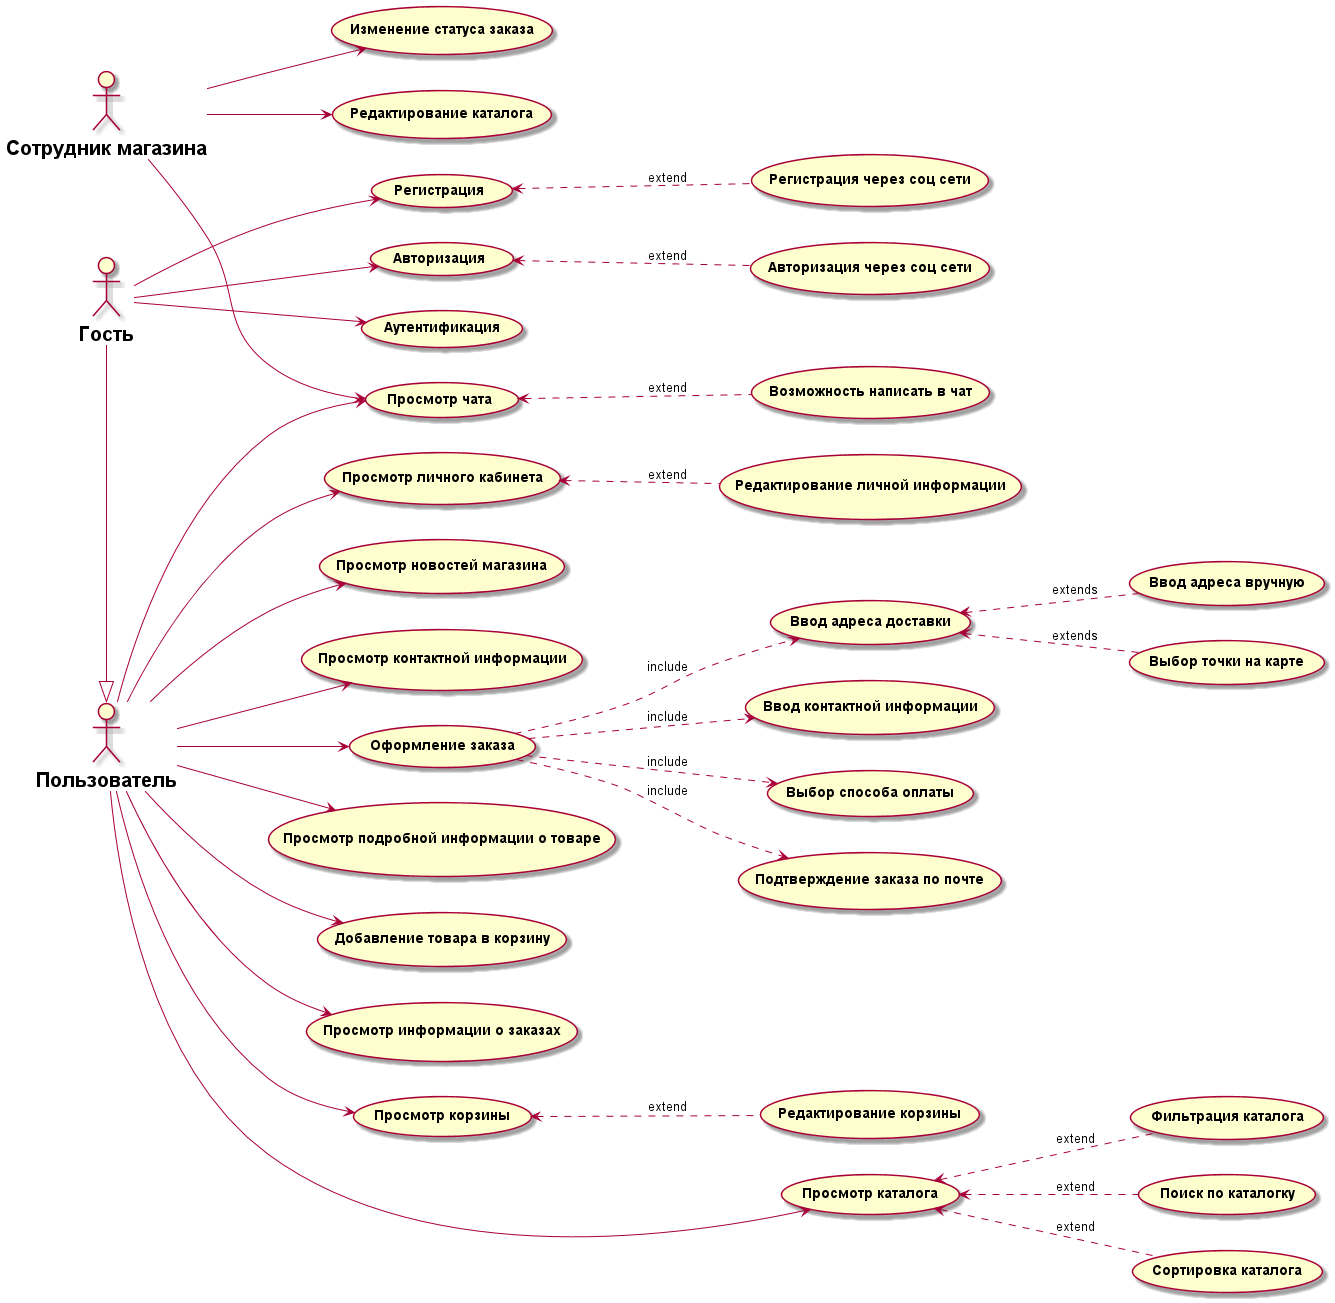

The diagram above was rendered by PlantUML. Its source (embedded in the PNG):
@startuml

skinparam ActorFontSize 20
skinparam ActorFontStyle bold
skinparam UsecaseFontStyle bold

left to right direction

' actors

actor "Гость" as Guest
actor "Пользователь" as User
actor "Сотрудник магазина" as Worker

' use cases

usecase "Регистрация" as Registration
usecase "Редактирование каталога" as EditCatalog
usecase "Регистрация через соц сети" as RegistrationSN
usecase "Авторизация" as Authorisation
usecase "Аутентификация" as Authentification
usecase "Просмотр новостей магазина" as ViewNews
usecase "Авторизация через соц сети" as AuthorisationSN
usecase "Просмотр личного кабинета" as ViewAccount
usecase "Редактирование личной информации" as ViewAccountEdit
usecase "Просмотр каталога" as ViewCatalog
usecase "Поиск по каталогку" as ViewCatalogSearch
usecase "Сортировка каталога" as ViewCatalogSort
usecase "Фильтрация каталога" as ViewCatalogFilter
usecase "Просмотр контактной информации" as ViewContacts
usecase "Просмотр подробной информации о товаре" as ViewFlower
usecase "Добавление товара в корзину" as AddFlower
usecase "Просмотр корзины" as ViewCart
usecase "Редактирование корзины" as ViewCartEdit
usecase "Оформление заказа" as Order
usecase "Ввод адреса доставки" as OrderAddressInfo
usecase "Ввод адреса вручную" as OrderAddressInfoManual
usecase "Выбор точки на карте" as OrderAddressInfoMap
usecase "Ввод контактной информации" as OrderContactsInfo
usecase "Выбор способа оплаты" as OrderPayment
usecase "Подтверждение заказа по почте" as OrderEmail
usecase "Просмотр информации о заказах" as ViewOrders
usecase "Изменение статуса заказа" as OrdersStatus
usecase "Просмотр чата" as Chat
usecase "Возможность написать в чат" as ChatMessage

' actors relations

Guest -|> User

Guest --> Registration
Guest --> Authorisation
Guest --> Authentification

User --> ViewAccount
User ---> ViewCatalog
User --> ViewContacts
User --> ViewFlower
User --> AddFlower
User --> ViewCart
User --> Order
User --> ViewOrders
User --> Chat
User --> ViewNews

Worker --> OrdersStatus
Worker --> Chat
Worker --> EditCatalog

' use case relations

ViewAccountEdit .up.> ViewAccount : extend

ViewCatalogSearch .up.> ViewCatalog : extend
ViewCatalogSort .up.> ViewCatalog : extend
ViewCatalogFilter .up.> ViewCatalog : extend

AuthorisationSN .up.> Authorisation : extend
RegistrationSN .up.> Registration : extend

ViewCartEdit .up.> ViewCart : extend

ChatMessage .up.> Chat : extend

Order .down.> OrderAddressInfo  : include
OrderAddressInfoMap .up.> OrderAddressInfo : extends
OrderAddressInfoManual .up.> OrderAddressInfo : extends

Order .down.> OrderContactsInfo : include
Order .down.> OrderPayment : include
Order .down.> OrderEmail : include

@enduml